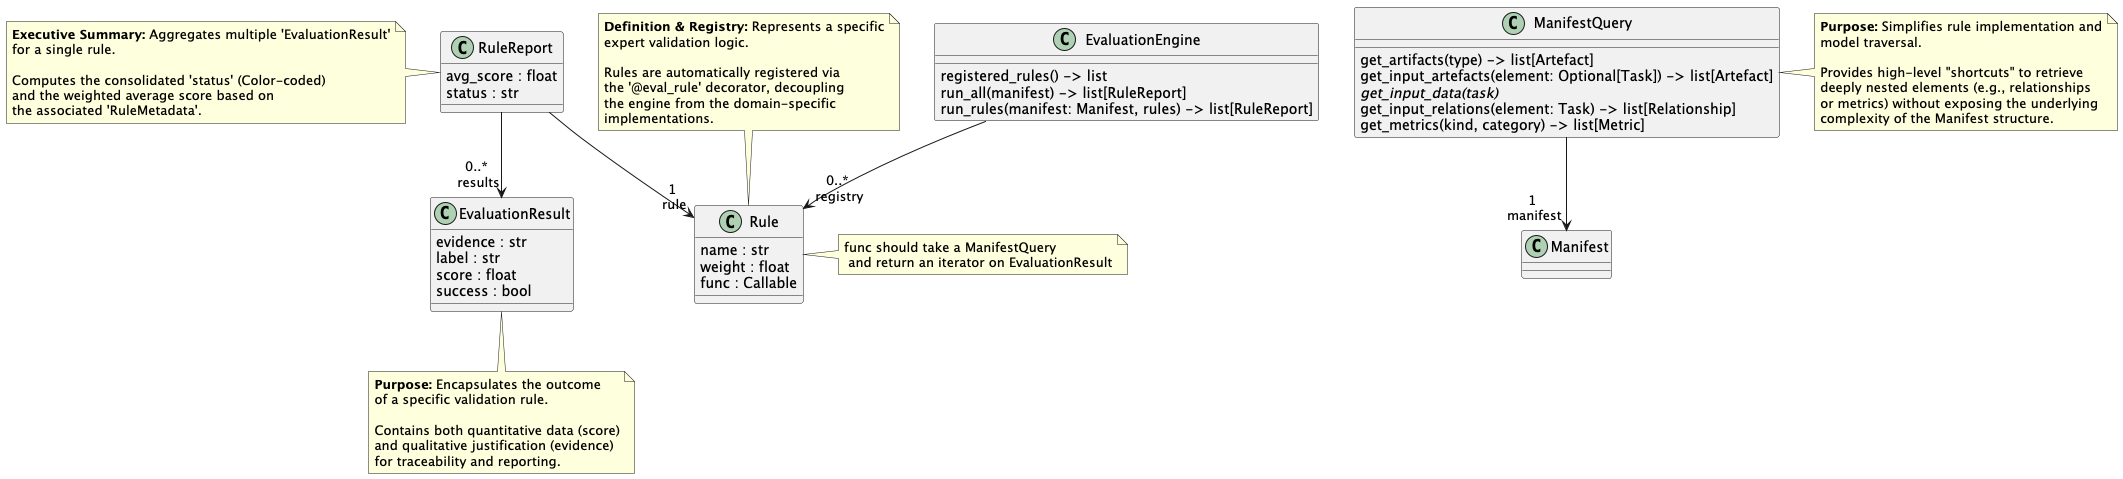

The diagram above was rendered by PlantUML. Its source (embedded in the PNG):
@startuml classes_queries
set namespaceSeparator none

class "Rule" as Rule {
    name : str
    weight : float
    func : Callable
}
Note right of Rule : func should take a ManifestQuery\n and return an iterator on EvaluationResult

note top of Rule
  **Definition & Registry:** Represents a specific
  expert validation logic.

  Rules are automatically registered via
  the '@eval_rule' decorator, decoupling
  the engine from the domain-specific
  implementations.
end note

class "EvaluationEngine" as EvaluationEngine {
  registered_rules() -> list
  run_all(manifest) -> list[RuleReport]
  run_rules(manifest: Manifest, rules) -> list[RuleReport]
}


EvaluationEngine --> "0..*\n registry"  Rule

class "EvaluationResult" as EvaluationResult {
  evidence : str
  label : str
  score : float
  success : bool
}
note bottom of EvaluationResult
  **Purpose:** Encapsulates the outcome
  of a specific validation rule.

  Contains both quantitative data (score)
  and qualitative justification (evidence)
  for traceability and reporting.
end note


class "ManifestQuery" as ManifestQuery {
  get_artifacts(type) -> list[Artefact]
  get_input_artefacts(element: Optional[Task]) -> list[Artefact]
  {abstract}get_input_data(task)
  get_input_relations(element: Task) -> list[Relationship]
  get_metrics(kind, category) -> list[Metric]
}
note right of ManifestQuery
  **Purpose:** Simplifies rule implementation and
  model traversal.

  Provides high-level "shortcuts" to retrieve
  deeply nested elements (e.g., relationships
  or metrics) without exposing the underlying
  complexity of the Manifest structure.
end note

ManifestQuery --> "1\n manifest" Manifest


class "RuleReport" as RuleReport {
  avg_score : float
  'results : List[EvaluationResult]
  status : str
}
RuleReport --> "1\n rule" Rule
RuleReport --> "0..*\n results" EvaluationResult

note left of RuleReport
  **Executive Summary:** Aggregates multiple 'EvaluationResult'
  for a single rule.

  Computes the consolidated 'status' (Color-coded)
  and the weighted average score based on
  the associated 'RuleMetadata'.
end note

@enduml